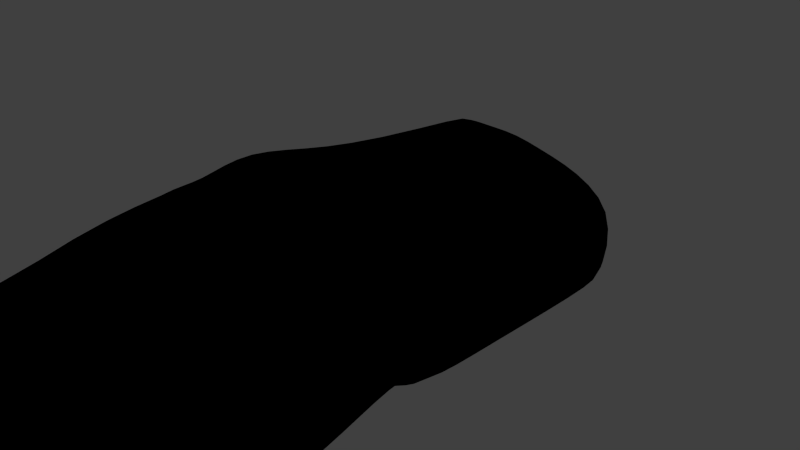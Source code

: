 # Source: hand.blend  (saved by Blender 2.74.0; exported with 4.5.12 LTS)
import bpy
from mathutils import Matrix  # noqa: F401  (used for matrix-valued properties, if any)

bpy.ops.wm.read_factory_settings(use_empty=True)
scene = bpy.context.scene
scene.name = 'Scene'

# ---- collections
col_collection_1 = bpy.data.collections.new('Collection 1'); scene.collection.children.link(col_collection_1)

# ---- materials (node trees are filled in below, after node groups)
mat_skin = bpy.data.materials.new('Skin')
mat_skin.alpha_threshold = 0.0
mat_skin.use_transparent_shadow = False
mat_skin.diffuse_color = (1.0, 0.9911, 0.3712, 1.0)
mat_skin.roughness = 0.5
mat_skin.specular_intensity = 0.0
mat_skin.line_color = (0.0, 0.0, 0.0, 1.0)
mat_nail = bpy.data.materials.new('Nail')
mat_nail.alpha_threshold = 0.0
mat_nail.use_transparent_shadow = False
mat_nail.diffuse_color = (0.9387, 0.4793, 0.956, 1.0)
mat_nail.roughness = 0.5
mat_nail.specular_intensity = 0.0
mat_nail.line_color = (0.0, 0.0, 0.0, 1.0)
mat_outline = bpy.data.materials.new('Outline')
mat_outline.alpha_threshold = 0.0
mat_outline.use_transparent_shadow = False
mat_outline.diffuse_color = (0.0, 0.0, 0.0, 1.0)
mat_outline.roughness = 0.5
mat_outline.specular_intensity = 0.0

# ---- material node trees

# ---- world
world_world = bpy.data.worlds.new('World'); scene.world = world_world
world_world.color = (0.05088, 0.05088, 0.05088)
world_world.use_sun_shadow = False
world_world.sun_shadow_jitter_overblur = 0.0
world_world.cycles.sampling_method = 'MANUAL'
world_world.cycles.sample_map_resolution = 256

# ---- cameras
cam_camera = bpy.data.cameras.new('Camera')
cam_camera.clip_end = 100.0
cam_camera.lens = 35.0
cam_camera.sensor_width = 32.0
cam_camera.sensor_height = 18.0
cam_camera.ortho_scale = 7.314
cam_camera.dof.focus_distance = 0.0
cam_camera.dof.aperture_fstop = 128.0

# ---- lights
light_lamp = bpy.data.lights.new('Lamp', 'POINT')
light_lamp.transmission_factor = 0.0
light_lamp.cutoff_distance = 30.0
light_lamp.energy = 100.0
light_lamp.shadow_buffer_clip_start = 1.001
light_lamp.shadow_soft_size = 0.1
light_lamp.shadow_maximum_resolution = 0.006
light_lamp.use_absolute_resolution = True
light_lamp.cycles.use_multiple_importance_sampling = False

# ---- meshes
me_cube = bpy.data.meshes.new('Cube')
me_cube.from_pydata([(-2.465, 2.034, -0.9281), (-2.463, 2.167, 0.4098), (2.121, -0.05135, -0.7289), (-2.086, -0.1279, -0.7145), (2.124, 0.08125, 0.6089), (-2.083, 0.00472, 0.6234), (-0.001063, -0.05192, -0.3757), (0.001131, 0.08068, 0.9622), (-0.936, -0.05216, -0.3742), (-0.9338, 0.08043, 0.9637), (0.9338, -0.05167, -0.3773), (0.936, 0.08093, 0.9606), (-3.255, 0.1224, -0.7775), (-3.497, 0.3044, 0.3642), (-2.265, -0.1774, -0.3483), (-2.507, 0.004605, 0.7934), (-3.824, -1.176, -0.8782), (-3.925, -0.8821, -0.04747), (-2.693, -1.503, -0.443), (-2.793, -1.21, 0.3878), (-3.947, -2.035, -1.057), (-4.158, -1.938, -0.5259), (-3.021, -2.354, -0.6831), (-3.232, -2.257, -0.1524), (-2.811, -2.019, -0.6446), (-2.995, -1.891, -0.01161), (-4.101, -1.514, -0.4772), (-3.917, -1.642, -1.11), (-3.944, -2.485, -0.7532), (-4.071, -2.413, -0.4552), (-3.413, -2.556, -0.5686), (-3.54, -2.484, -0.2706), (2.506, -3.862, -0.7706), (2.541, -3.962, 0.06103), (1.759, -4.237, -0.8015), (1.795, -4.336, 0.03015), (2.661, -4.832, -0.8385), (2.555, -4.825, -0.2151), (2.129, -5.096, -0.875), (1.999, -5.111, -0.259), (0.4664, -5.203, -1.354), (0.4824, -5.353, -0.09964), (1.468, -4.995, -1.343), (1.484, -5.144, -0.08906), (0.5836, -6.161, -1.246), (0.5673, -6.295, -0.5123), (1.585, -5.956, -1.22), (1.569, -6.09, -0.4867), (-0.07853, -5.885, -1.339), (-0.06249, -6.034, -0.08491), (-0.9718, -5.805, -1.32), (-0.9558, -5.954, -0.06649), (-0.2464, -7.035, -1.333), (-0.1712, -7.118, -0.5359), (-1.14, -6.959, -1.312), (-1.064, -7.042, -0.5152), (-2.479, -5.149, -1.269), (-2.463, -5.299, -0.01554), (-1.481, -5.304, -1.297), (-1.465, -5.453, -0.04301), (-2.626, -6.183, -1.312), (-2.609, -6.313, -0.3979), (-1.628, -6.331, -1.35), (-1.611, -6.462, -0.4356), (1.832, -4.766, -0.1704), (1.85, -4.639, -0.8626), (2.579, -4.396, -0.1313), (2.597, -4.269, -0.8235), (1.51, -5.391, -1.246), (1.526, -5.637, -0.4384), (0.5243, -5.844, -0.4546), (0.5083, -5.597, -1.262), (-1.024, -6.559, -0.4131), (-1.04, -6.312, -1.291), (-0.1308, -6.636, -0.43), (-0.1468, -6.39, -1.308), (-1.554, -5.711, -1.289), (-1.538, -5.958, -0.3287), (-2.536, -5.806, -0.2992), (-2.552, -5.559, -1.259), (-2.523, -0.7647, -0.3904), (-2.719, -0.6865, 0.3631), (-3.682, -0.3988, 0.007748), (-3.487, -0.4769, -0.7457), (2.624, -5.243, -0.5986), (2.636, -5.45, -0.2691), (2.183, -5.424, -0.5858), (2.198, -5.606, -0.2828), (0.8051, -6.687, -0.9131), (0.8095, -6.901, -0.6065), (1.447, -6.541, -0.9006), (1.452, -6.751, -0.5972), (-0.4238, -7.467, -1.024), (-0.4103, -7.686, -0.6732), (-0.9533, -7.394, -1.009), (-0.939, -7.607, -0.6642), (-2.537, -6.844, -0.969), (-2.521, -7.061, -0.5753), (-1.901, -6.975, -0.995), (-1.888, -7.201, -0.5923), (-2.21, -3.362, -0.8527), (-2.244, -3.917, -0.8242), (-2.165, -3.793, 0.497), (-2.228, -4.067, 0.4297), (-1.246, -4.072, -0.8516), (-1.213, -3.516, -0.8789), (-1.199, -3.943, 0.471), (-1.23, -4.221, 0.4023), (-0.01501, -3.748, -0.9019), (-0.01603, -4.31, -0.864), (5.96e-08, -4.459, 0.3899), (0.001747, -4.176, 0.4466), (-0.9163, -3.667, -0.883), (-0.9093, -4.23, -0.8456), (-0.8933, -4.379, 0.4083), (-0.8708, -4.098, 0.4647), (0.3706, -3.922, -0.8573), (0.3352, -3.361, -0.8817), (0.3828, -3.788, 0.4674), (0.3866, -4.071, 0.3966), (1.372, -3.713, -0.8467), (1.339, -3.153, -0.8714), (1.355, -3.586, 0.4775), (1.388, -3.863, 0.4072), (2.218, -2.305, -0.5023), (2.274, -2.863, -0.4942), (2.32, -2.975, 0.4892), (2.263, -2.704, 0.5793), (1.46, -2.686, -0.5306), (1.528, -3.238, -0.5251), (1.573, -3.349, 0.4583), (1.539, -3.067, 0.5507), (2.112, -1.103, -0.6829), (2.129, -1.237, -0.217), (-1.889, -2.024, -0.6761), (-1.893, -2.14, -0.2499), (2.073, -0.8935, 0.6971), (2.06, -0.5569, 0.6909), (-1.94, -1.478, 0.6972), (-1.946, -1.798, 0.6926), (0.2077, -1.812, -0.2508), (0.1822, -1.824, -0.2511), (0.1701, -1.703, -0.6421), (0.1257, -1.475, 0.6915), (0.1514, -1.469, 0.6917), (0.1191, -1.149, 0.7297), (-0.8813, -2.14, -0.2514), (-0.8657, -2.026, -0.6466), (-0.8567, -2.15, -0.2514), (-0.9372, -1.796, 0.6912), (-0.9119, -1.806, 0.691), (-0.9174, -1.469, 0.7264), (1.193, -1.579, -0.6399), (1.257, -1.685, -0.2198), (1.242, -1.686, -0.2503), (1.183, -1.343, 0.6921), (1.203, -1.342, 0.6943), (1.142, -1.02, 0.7325), (-1.509, -1.478, 1.018), (-1.515, -1.798, 1.014), (-1.436, -1.796, 1.015), (-1.411, -1.469, 1.047), (1.639, -1.1, 1.016), (1.661, -0.747, 0.9843), (1.505, -0.8173, 1.045), (1.573, -1.135, 1.013), (-0.3983, -1.629, 1.02), (-0.3854, -1.298, 1.046), (-0.4703, -1.319, 1.047), (-0.4598, -1.654, 1.015), (0.5547, -1.092, 1.046), (0.5997, -1.411, 1.017), (0.6711, -1.401, 1.017), (0.649, -1.076, 1.045), (1.576, 2.93, -0.9219), (1.735, 2.777, -1.009), (1.737, 2.909, 0.3293), (1.578, 3.033, 0.2197), (-0.147, 2.781, -1.285), (-0.1537, 2.924, -1.189), (-0.1693, 3.047, 0.7653), (-0.1445, 2.907, 0.9076), (-1.206, 2.84, -1.293), (-0.949, 2.923, -1.187), (-1.082, 2.781, -1.284), (-1.079, 2.907, 0.9092), (-0.9471, 3.039, 0.7668), (-1.206, 2.971, 0.8636), (0.7587, 2.915, -1.19), (0.7879, 2.782, -1.287), (0.7904, 2.908, 0.6806), (0.7413, 3.048, 0.5334)], [], [(139, 135, 100, 102), (149, 160, 106), (133, 136, 127, 124), (3, 5, 15, 14), (182, 184, 8, 3, 0), (148, 141, 108, 112), (11, 157, 164), (140, 154, 121, 117), (143, 166, 111), (114, 113, 50, 51), (153, 133, 124, 128), (136, 162, 127), (130, 129, 34, 35), (106, 102, 103, 107), (104, 107, 59, 58), (134, 138, 5, 3), (103, 101, 56, 57), (145, 7, 167), (6, 142, 147, 8), (113, 109, 48, 50), (122, 118, 119, 123), (120, 123, 43, 42), (119, 116, 40, 41), (116, 120, 42, 40), (2, 132, 152, 10), (129, 125, 32, 34), (185, 187, 1, 5, 9), (177, 174, 188, 179, 183, 186, 180, 191), (8, 147, 134, 3), (181, 185, 9, 7), (187, 182, 0, 1), (189, 10, 6, 178), (190, 181, 7, 11), (176, 190, 11, 4), (178, 6, 8, 184), (80, 81, 19, 18), (5, 1, 13, 15), (1, 0, 12, 13), (0, 3, 14, 12), (24, 25, 23, 22), (81, 82, 17, 19), (82, 83, 16, 17), (83, 80, 18, 16), (22, 23, 31, 30), (25, 26, 21, 23), (26, 27, 20, 21), (27, 24, 22, 20), (18, 19, 25, 24), (19, 17, 26, 25), (17, 16, 27, 26), (16, 18, 24, 27), (30, 31, 29, 28), (23, 21, 29, 31), (21, 20, 28, 29), (20, 22, 30, 28), (64, 65, 38, 39), (126, 130, 35, 33), (135, 146, 105, 100), (62, 63, 99, 98), (66, 64, 39, 37), (65, 67, 36, 38), (67, 66, 37, 36), (68, 69, 47, 46), (10, 152, 142, 6), (114, 110, 111, 115), (47, 45, 89, 91), (69, 70, 45, 47), (71, 68, 46, 44), (70, 71, 44, 45), (72, 73, 54, 55), (110, 114, 51, 49), (144, 140, 117, 118), (54, 52, 92, 94), (74, 72, 55, 53), (73, 75, 52, 54), (75, 74, 53, 52), (76, 77, 63, 62), (137, 4, 163), (36, 37, 85, 84), (77, 78, 61, 63), (78, 79, 60, 61), (79, 76, 62, 60), (35, 34, 65, 64), (33, 35, 64, 66), (34, 32, 67, 65), (32, 33, 66, 67), (42, 43, 69, 68), (43, 41, 70, 69), (40, 42, 68, 71), (41, 40, 71, 70), (51, 50, 73, 72), (49, 51, 72, 74), (50, 48, 75, 73), (48, 49, 74, 75), (58, 59, 77, 76), (59, 57, 78, 77), (57, 56, 79, 78), (56, 58, 76, 79), (14, 15, 81, 80), (15, 13, 82, 81), (13, 12, 83, 82), (12, 14, 80, 83), (159, 139, 102), (106, 160, 159, 102), (171, 144, 118), (122, 172, 171, 118), (169, 150, 115), (111, 166, 169, 115), (155, 172, 122), (127, 162, 165, 131), (109, 110, 49, 48), (107, 103, 57, 59), (115, 112, 113, 114), (107, 104, 105, 106), (125, 126, 33, 32), (123, 119, 41, 43), (123, 120, 121, 122), (84, 85, 87, 86), (90, 91, 89, 88), (92, 93, 95, 94), (98, 99, 97, 96), (45, 44, 88, 89), (61, 60, 96, 97), (39, 38, 86, 87), (38, 36, 84, 86), (53, 55, 95, 93), (52, 53, 93, 92), (46, 47, 91, 90), (44, 46, 90, 88), (63, 61, 97, 99), (60, 62, 98, 96), (37, 39, 87, 85), (55, 54, 94, 95), (4, 11, 164, 163), (151, 9, 161), (150, 148, 112, 115), (11, 7, 170, 173), (156, 153, 128, 131), (104, 101, 100, 105), (101, 103, 102, 100), (141, 143, 111, 108), (110, 109, 108, 111), (112, 108, 109, 113), (154, 155, 122, 121), (9, 151, 168), (118, 117, 116, 119), (120, 116, 117, 121), (7, 145, 170), (146, 149, 106, 105), (124, 127, 126, 125), (128, 124, 125, 129), (165, 156, 131), (101, 104, 58, 56), (5, 138, 158), (7, 9, 168, 167), (130, 126, 127, 131), (9, 5, 158, 161), (157, 11, 173), (131, 128, 129, 130), (140, 141, 142), (143, 144, 145), (146, 147, 148), (149, 150, 151), (152, 153, 154), (155, 156, 157), (158, 159, 160, 161), (162, 163, 164, 165), (166, 167, 168, 169), (170, 171, 172, 173), (146, 135, 134, 147), (132, 137, 136, 133), (135, 139, 138, 134), (158, 138, 139, 159), (152, 132, 133, 153), (162, 136, 137, 163), (143, 141, 140, 144), (147, 142, 141, 148), (166, 143, 145, 167), (149, 146, 148, 150), (154, 140, 142, 152), (170, 145, 144, 171), (155, 154, 153, 156), (160, 149, 151, 161), (164, 157, 156, 165), (168, 151, 150, 169), (172, 155, 157, 173), (2, 4, 137, 132), (175, 2, 10, 189), (182, 183, 184), (185, 186, 187), (174, 177, 176, 175), (188, 174, 175, 189), (190, 176, 177, 191), (183, 179, 178, 184), (185, 181, 180, 186), (182, 187, 186, 183), (189, 178, 179, 188), (191, 180, 181, 190), (175, 176, 4, 2)])
me_cube.polygons.foreach_set('use_smooth', [True] * 199)
me_cube.polygons.foreach_set('material_index', [0, 0, 0, 0, 0, 0, 0, 0, 0, 0, 0, 0, 0, 0, 0, 0, 0, 0, 0, 0, 0, 0, 0, 0, 0, 0, 0, 0, 0, 0, 0, 0, 0, 0, 0, 0, 0, 0, 0, 0, 0, 0, 0, 0, 1, 0, 0, 0, 0, 0, 0, 0, 1, 0, 0, 0, 0, 0, 0, 1, 0, 0, 0, 0, 0, 1, 1, 0, 0, 0, 0, 0, 0, 1, 0, 0, 0, 0, 0, 1, 0, 0, 0, 0, 0, 0, 0, 0, 0, 0, 0, 0, 0, 0, 0, 0, 0, 0, 0, 0, 0, 0, 0, 0, 0, 0, 0, 0, 0, 0, 0, 0, 0, 0, 0, 0, 0, 0, 0, 0, 0, 0, 0, 0, 0, 1, 0, 0, 0, 1, 0, 1, 0, 0, 0, 0, 0, 0, 0, 0, 0, 0, 0, 0, 0, 0, 0, 0, 0, 0, 0, 0, 0, 0, 0, 0, 0, 0, 0, 0, 0, 0, 0, 0, 0, 0, 0, 0, 0, 0, 0, 0, 0, 0, 0, 0, 0, 0, 0, 0, 0, 0, 0, 0, 0, 0, 0, 0, 0, 0, 0, 0, 0, 0, 0, 0, 0, 0, 0])
me_cube.materials.append(mat_skin)
me_cube.materials.append(mat_nail)
me_cube.materials.append(mat_outline)
me_cube.use_remesh_preserve_volume = False
me_cube.use_remesh_preserve_attributes = False
me_cube.use_mirror_vertex_groups = False
me_cube.update()

# ---- objects
ob_hand = bpy.data.objects.new('Hand', me_cube)
ob_lamp = bpy.data.objects.new('Lamp', light_lamp)
ob_camera = bpy.data.objects.new('Camera', cam_camera)

# ---- transforms, parenting, visibility, modifiers, constraints
ob_hand.location = (0.0, 0.0, 0.0)
ob_hand.lock_rotations_4d = False
ob_hand.empty_display_type = 'ARROWS'
ob_hand.lineart.crease_threshold = 0.0
_m = ob_hand.modifiers.new('Subsurf', 'SUBSURF')
_m.uv_smooth = 'PRESERVE_CORNERS'
_m.quality = 2
_m.show_only_control_edges = False
_m = ob_hand.modifiers.new('Solidify', 'SOLIDIFY')
_m.thickness = 0.07
_m.offset = 0.0
_m.material_offset = 2
_m.use_even_offset = True
_m.use_quality_normals = True
_m.use_flip_normals = True
_m.nonmanifold_thickness_mode = 'FIXED'
_m.nonmanifold_merge_threshold = 0.0003
ob_lamp.location = (4.076, 1.005, 5.904)
ob_lamp.rotation_euler = (0.6503, 0.05522, 1.866)
ob_lamp.lock_rotations_4d = False
ob_lamp.empty_display_type = 'ARROWS'
ob_lamp.color = (0.0, 0.0, 0.0, 0.0)
ob_lamp.lineart.crease_threshold = 0.0
ob_camera.location = (7.481, -6.508, 5.344)
ob_camera.rotation_euler = (1.109, 0.01082, 0.8149)
ob_camera.lock_rotations_4d = False
ob_camera.empty_display_type = 'ARROWS'
ob_camera.color = (0.0, 0.0, 0.0, 0.0)
ob_camera.display_type = 'WIRE'
ob_camera.lineart.crease_threshold = 0.0

# ---- collection membership
col_collection_1.objects.link(ob_hand)
col_collection_1.objects.link(ob_lamp)
col_collection_1.objects.link(ob_camera)

# ---- scene / render settings (as saved in the file)
scene.camera = ob_camera
scene.frame_start = 1; scene.frame_end = 250; scene.frame_set(1)
scene.render.engine = 'BLENDER_EEVEE_NEXT'
scene.render.resolution_percentage = 50
scene.render.dither_intensity = 0.0
scene.cycles.use_denoising = False
scene.cycles.samples = 10
scene.cycles.sampling_pattern = 'TABULATED_SOBOL'
scene.cycles.light_sampling_threshold = 0.0
scene.cycles.use_adaptive_sampling = False
scene.cycles.use_light_tree = False
scene.cycles.blur_glossy = 0.0
scene.cycles.volume_bounces = 1
scene.cycles.pixel_filter_type = 'GAUSSIAN'
scene.cycles.sample_clamp_indirect = 0.0
scene.view_settings.view_transform = 'Standard'
bpy.context.view_layer.update()
